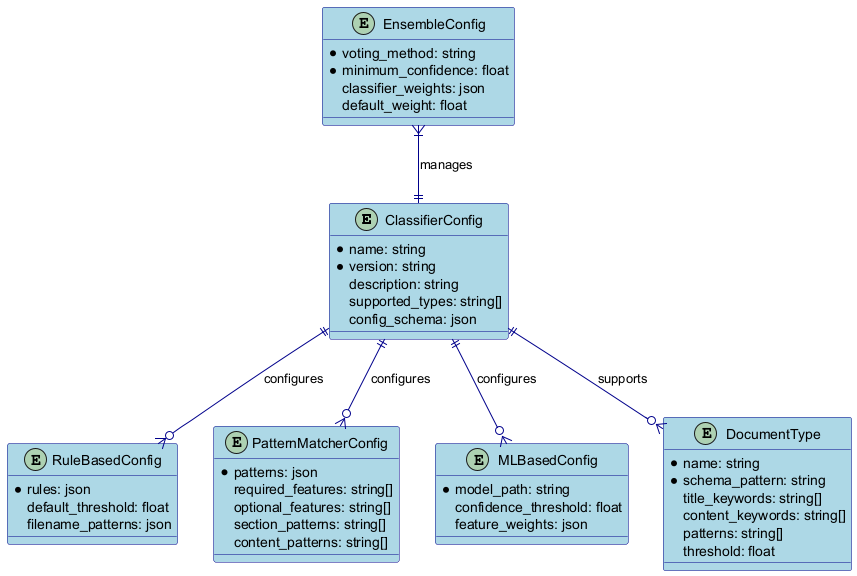

The diagram above was rendered by PlantUML. Its source (embedded in the PNG):
@startuml Classification System - ER Diagram

' Styling
skinparam class {
    BackgroundColor LightBlue
    BorderColor DarkBlue
    ArrowColor DarkBlue
}

' Configuration entities
entity "ClassifierConfig" as cc {
    * name: string
    * version: string
    description: string
    supported_types: string[]
    config_schema: json
}

entity "RuleBasedConfig" as rbc {
    * rules: json
    default_threshold: float
    filename_patterns: json
}

entity "PatternMatcherConfig" as pmc {
    * patterns: json
    required_features: string[]
    optional_features: string[]
    section_patterns: string[]
    content_patterns: string[]
}

entity "MLBasedConfig" as mlc {
    * model_path: string
    confidence_threshold: float
    feature_weights: json
}

entity "EnsembleConfig" as ec {
    * voting_method: string
    * minimum_confidence: float
    classifier_weights: json
    default_weight: float
}

entity "DocumentType" as dt {
    * name: string
    * schema_pattern: string
    title_keywords: string[]
    content_keywords: string[]
    patterns: string[]
    threshold: float
}

' Relationships
cc ||--o{ rbc : "configures"
cc ||--o{ pmc : "configures"
cc ||--o{ mlc : "configures"
cc ||--o{ dt : "supports"
ec }|--|| cc : "manages"

@enduml